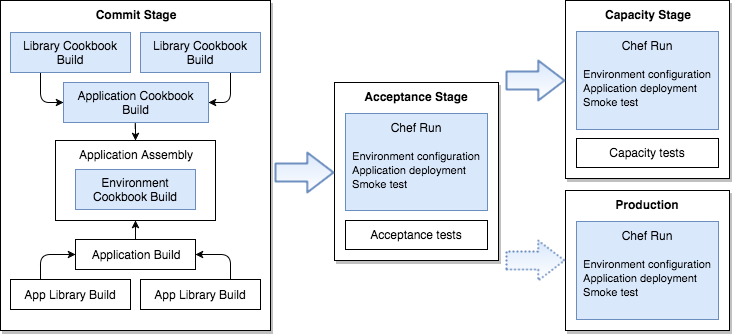

The diagram above was exported from draw.io. Its source (the exported page's mxGraphModel, read from the mxfile embedded in the PNG):
<mxGraphModel dx="950" dy="590" grid="1" gridSize="10" guides="1" tooltips="1" connect="1" arrows="1" fold="1" page="1" pageScale="1" pageWidth="748" pageHeight="1169" background="#ffffff" math="0" shadow="0">
  <root>
    <mxCell id="0" />
    <mxCell id="1" parent="0" />
    <mxCell id="2" value="Commit Stage&lt;div&gt;&lt;br&gt;&lt;/div&gt;" style="whiteSpace=wrap;html=1;fontSize=12;align=center;horizontal=1;verticalAlign=top;fontStyle=1;shadow=1;rounded=0;glass=0;comic=0;" parent="1" vertex="1">
      <mxGeometry x="5" y="60" width="270" height="330" as="geometry" />
    </mxCell>
    <mxCell id="22" style="edgeStyle=elbowEdgeStyle;rounded=1;html=1;exitX=0.25;exitY=0;entryX=0;entryY=0.5;startSize=5;endSize=5;jettySize=auto;orthogonalLoop=1;strokeColor=#000000;fontSize=12;" parent="1" source="3" target="16" edge="1">
      <mxGeometry relative="1" as="geometry">
        <Array as="points">
          <mxPoint x="45" y="311" />
        </Array>
      </mxGeometry>
    </mxCell>
    <mxCell id="3" value="App Library Build" style="whiteSpace=wrap;html=1;rounded=0;shadow=0;glass=0;comic=0;fontSize=12;align=center;" parent="1" vertex="1">
      <mxGeometry x="15" y="339" width="120" height="30" as="geometry" />
    </mxCell>
    <mxCell id="4" value="&lt;div&gt;Acceptance Stage&lt;/div&gt;" style="whiteSpace=wrap;html=1;fontSize=12;align=center;horizontal=1;verticalAlign=top;fontStyle=1;shadow=1;rounded=0;glass=0;comic=0;" parent="1" vertex="1">
      <mxGeometry x="339" y="142" width="164" height="178" as="geometry" />
    </mxCell>
    <mxCell id="23" style="edgeStyle=elbowEdgeStyle;rounded=1;html=1;exitX=0.75;exitY=0;entryX=1;entryY=0.5;startSize=5;endSize=5;jettySize=auto;orthogonalLoop=1;strokeColor=#000000;fontSize=12;" parent="1" source="7" target="16" edge="1">
      <mxGeometry relative="1" as="geometry">
        <Array as="points">
          <mxPoint x="235" y="312" />
        </Array>
      </mxGeometry>
    </mxCell>
    <mxCell id="7" value="App Library Build" style="whiteSpace=wrap;html=1;rounded=0;shadow=0;glass=0;comic=0;fontSize=12;align=center;" parent="1" vertex="1">
      <mxGeometry x="145" y="339" width="120" height="30" as="geometry" />
    </mxCell>
    <mxCell id="18" style="edgeStyle=orthogonalEdgeStyle;rounded=1;html=1;exitX=0.25;exitY=1;entryX=0;entryY=0.5;startSize=5;endSize=5;jettySize=auto;orthogonalLoop=1;strokeColor=#000000;fontSize=12;" parent="1" source="8" target="11" edge="1">
      <mxGeometry relative="1" as="geometry">
        <Array as="points">
          <mxPoint x="45" y="162" />
        </Array>
      </mxGeometry>
    </mxCell>
    <mxCell id="8" value="Library Cookbook Build" style="whiteSpace=wrap;html=1;rounded=0;shadow=0;glass=0;comic=0;fontSize=12;align=center;fillColor=#dae8fc;strokeColor=#6c8ebf;" parent="1" vertex="1">
      <mxGeometry x="15" y="92" width="120" height="40" as="geometry" />
    </mxCell>
    <mxCell id="19" style="edgeStyle=orthogonalEdgeStyle;rounded=1;html=1;exitX=0.75;exitY=1;entryX=1;entryY=0.5;startSize=5;endSize=5;jettySize=auto;orthogonalLoop=1;strokeColor=#000000;fontSize=12;" parent="1" source="10" target="11" edge="1">
      <mxGeometry relative="1" as="geometry">
        <Array as="points">
          <mxPoint x="235" y="162" />
        </Array>
      </mxGeometry>
    </mxCell>
    <mxCell id="10" value="Library Cookbook Build" style="whiteSpace=wrap;html=1;rounded=0;shadow=0;glass=0;comic=0;fontSize=12;align=center;fillColor=#dae8fc;strokeColor=#6c8ebf;" parent="1" vertex="1">
      <mxGeometry x="145" y="92" width="120" height="40" as="geometry" />
    </mxCell>
    <mxCell id="21" style="edgeStyle=orthogonalEdgeStyle;rounded=1;html=1;exitX=0.5;exitY=1;entryX=0.5;entryY=0;startSize=5;endSize=5;jettySize=auto;orthogonalLoop=1;strokeColor=#000000;fontSize=12;" parent="1" source="11" target="12" edge="1">
      <mxGeometry relative="1" as="geometry" />
    </mxCell>
    <mxCell id="11" value="Application Cookbook Build" style="whiteSpace=wrap;html=1;rounded=0;shadow=0;glass=0;comic=0;fontSize=12;align=center;fillColor=#dae8fc;strokeColor=#6c8ebf;" parent="1" vertex="1">
      <mxGeometry x="68" y="142" width="145" height="40" as="geometry" />
    </mxCell>
    <mxCell id="12" value="Application Assembly" style="whiteSpace=wrap;html=1;rounded=0;shadow=0;glass=0;comic=0;fontSize=12;align=center;verticalAlign=top;" parent="1" vertex="1">
      <mxGeometry x="60" y="200" width="160" height="80" as="geometry" />
    </mxCell>
    <mxCell id="13" value="Environment Cookbook Build" style="whiteSpace=wrap;html=1;rounded=0;shadow=0;glass=0;comic=0;fontSize=12;align=center;fillColor=#dae8fc;strokeColor=#6c8ebf;" parent="1" vertex="1">
      <mxGeometry x="80" y="229" width="120" height="40" as="geometry" />
    </mxCell>
    <mxCell id="24" style="edgeStyle=elbowEdgeStyle;rounded=1;html=1;exitX=0.5;exitY=0;entryX=0.5;entryY=1;startSize=5;endSize=5;jettySize=auto;orthogonalLoop=1;strokeColor=#000000;fontSize=12;" parent="1" source="16" target="12" edge="1">
      <mxGeometry relative="1" as="geometry" />
    </mxCell>
    <mxCell id="16" value="Application Build" style="whiteSpace=wrap;html=1;rounded=0;shadow=0;glass=0;comic=0;fontSize=12;align=center;" parent="1" vertex="1">
      <mxGeometry x="80" y="299" width="120" height="30" as="geometry" />
    </mxCell>
    <mxCell id="27" value="Chef Run&lt;div&gt;&lt;div style=&quot;text-align: left&quot;&gt;&lt;div style=&quot;text-align: left&quot;&gt;&lt;br&gt;&lt;/div&gt;&lt;font style=&quot;font-size: 11px&quot;&gt;Environment configuration&lt;/font&gt;&lt;/div&gt;&lt;div style=&quot;text-align: left&quot;&gt;&lt;font style=&quot;font-size: 11px&quot;&gt;Application deployment&lt;/font&gt;&lt;/div&gt;&lt;div style=&quot;text-align: left&quot;&gt;&lt;font style=&quot;font-size: 11px&quot;&gt;Smoke test&lt;/font&gt;&lt;/div&gt;&lt;/div&gt;" style="whiteSpace=wrap;html=1;rounded=0;shadow=0;glass=0;comic=0;fontSize=12;align=center;verticalAlign=top;fillColor=#dae8fc;strokeColor=#6c8ebf;" parent="1" vertex="1">
      <mxGeometry x="350" y="173" width="142" height="97" as="geometry" />
    </mxCell>
    <mxCell id="29" value="Acceptance tests" style="whiteSpace=wrap;html=1;rounded=0;shadow=0;glass=0;comic=0;fontSize=12;align=center;verticalAlign=top;" parent="1" vertex="1">
      <mxGeometry x="350" y="280" width="142" height="29" as="geometry" />
    </mxCell>
    <mxCell id="30" value="" style="shape=flexArrow;endArrow=classic;html=1;fillColor=#dae8fc;strokeWidth=2;strokeColor=#6c8ebf;endWidth=20;endSize=8.08;width=17;gradientColor=#ffffff;" parent="1" edge="1">
      <mxGeometry width="50" height="50" relative="1" as="geometry">
        <mxPoint x="279" y="232" as="sourcePoint" />
        <mxPoint x="339" y="232" as="targetPoint" />
      </mxGeometry>
    </mxCell>
    <mxCell id="34" value="&lt;div&gt;Capacity Stage&lt;/div&gt;" style="whiteSpace=wrap;html=1;fontSize=12;align=center;horizontal=1;verticalAlign=top;fontStyle=1;shadow=1;rounded=0;glass=0;comic=0;" parent="1" vertex="1">
      <mxGeometry x="570" y="60" width="164" height="178" as="geometry" />
    </mxCell>
    <mxCell id="35" value="Chef Run&lt;div&gt;&lt;div style=&quot;text-align: left&quot;&gt;&lt;div style=&quot;text-align: left&quot;&gt;&lt;br&gt;&lt;/div&gt;&lt;font style=&quot;font-size: 11px&quot;&gt;Environment configuration&lt;/font&gt;&lt;/div&gt;&lt;div style=&quot;text-align: left&quot;&gt;&lt;font style=&quot;font-size: 11px&quot;&gt;Application deployment&lt;/font&gt;&lt;/div&gt;&lt;div style=&quot;text-align: left&quot;&gt;&lt;font style=&quot;font-size: 11px&quot;&gt;Smoke test&lt;/font&gt;&lt;/div&gt;&lt;/div&gt;" style="whiteSpace=wrap;html=1;rounded=0;shadow=0;glass=0;comic=0;fontSize=12;align=center;verticalAlign=top;fillColor=#dae8fc;strokeColor=#6c8ebf;" parent="1" vertex="1">
      <mxGeometry x="581" y="91" width="142" height="98" as="geometry" />
    </mxCell>
    <mxCell id="36" value="Capacity tests" style="whiteSpace=wrap;html=1;rounded=0;shadow=0;glass=0;comic=0;fontSize=12;align=center;verticalAlign=top;" parent="1" vertex="1">
      <mxGeometry x="581" y="198" width="142" height="29" as="geometry" />
    </mxCell>
    <mxCell id="37" value="&lt;div&gt;Production&lt;/div&gt;" style="whiteSpace=wrap;html=1;fontSize=12;align=center;horizontal=1;verticalAlign=top;fontStyle=1;shadow=1;rounded=0;glass=0;comic=0;" parent="1" vertex="1">
      <mxGeometry x="570" y="250" width="164" height="140" as="geometry" />
    </mxCell>
    <mxCell id="38" value="Chef Run&lt;div&gt;&lt;div style=&quot;text-align: left&quot;&gt;&lt;div style=&quot;text-align: left&quot;&gt;&lt;br&gt;&lt;/div&gt;&lt;font style=&quot;font-size: 11px&quot;&gt;Environment configuration&lt;/font&gt;&lt;/div&gt;&lt;div style=&quot;text-align: left&quot;&gt;&lt;font style=&quot;font-size: 11px&quot;&gt;Application deployment&lt;/font&gt;&lt;/div&gt;&lt;div style=&quot;text-align: left&quot;&gt;&lt;font style=&quot;font-size: 11px&quot;&gt;Smoke test&lt;/font&gt;&lt;/div&gt;&lt;/div&gt;" style="whiteSpace=wrap;html=1;rounded=0;shadow=0;glass=0;comic=0;fontSize=12;align=center;verticalAlign=top;fillColor=#dae8fc;strokeColor=#6c8ebf;" parent="1" vertex="1">
      <mxGeometry x="581" y="281" width="142" height="98" as="geometry" />
    </mxCell>
    <mxCell id="40" value="" style="shape=flexArrow;endArrow=classic;html=1;fillColor=#dae8fc;strokeWidth=2;strokeColor=#6c8ebf;endWidth=20;endSize=8.08;width=17;gradientColor=#ffffff;" parent="1" edge="1">
      <mxGeometry x="510" y="140" width="50" height="50" as="geometry">
        <mxPoint x="510" y="140" as="sourcePoint" />
        <mxPoint x="570" y="140" as="targetPoint" />
      </mxGeometry>
    </mxCell>
    <mxCell id="41" value="" style="shape=flexArrow;endArrow=classic;html=1;fillColor=#dae8fc;strokeWidth=2;strokeColor=#6c8ebf;endWidth=20;endSize=8.08;width=17;gradientColor=#ffffff;dashed=1;dashPattern=1 1;" parent="1" edge="1">
      <mxGeometry x="510" y="320" width="50" height="50" as="geometry">
        <mxPoint x="510" y="320" as="sourcePoint" />
        <mxPoint x="570" y="320" as="targetPoint" />
      </mxGeometry>
    </mxCell>
  </root>
</mxGraphModel>